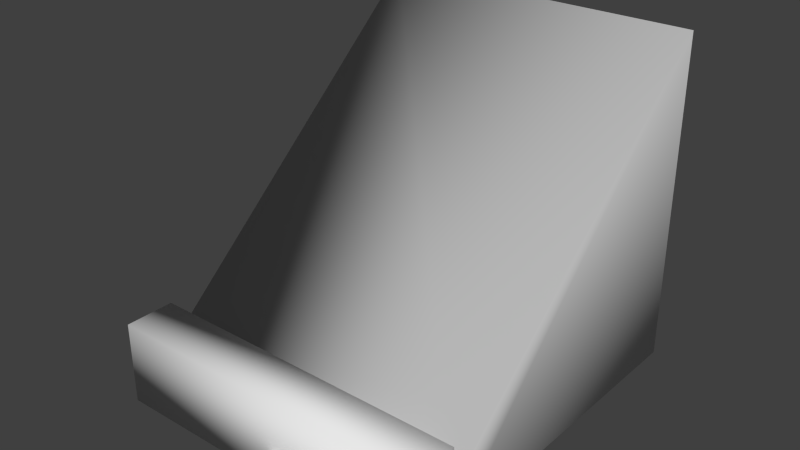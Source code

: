 # Source: REAct_Port.blend  (saved by Blender 2.76.0; exported with 4.5.12 LTS)
import bpy
from mathutils import Matrix  # noqa: F401  (used for matrix-valued properties, if any)

bpy.ops.wm.read_factory_settings(use_empty=True)
scene = bpy.context.scene
scene.name = 'Scene'

# ---- collections
col_collection_1 = bpy.data.collections.new('Collection 1'); scene.collection.children.link(col_collection_1)

# ---- materials (node trees are filled in below, after node groups)
mat_react_green = bpy.data.materials.new('REAct_Green')
mat_react_green.alpha_threshold = 0.0
mat_react_green.use_transparent_shadow = False
mat_react_green.roughness = 0.5
mat_react_yellow = bpy.data.materials.new('REAct_Yellow')
mat_react_yellow.alpha_threshold = 0.0
mat_react_yellow.use_transparent_shadow = False
mat_react_yellow.roughness = 0.5
mat_react_button = bpy.data.materials.new('REAct_Button')
mat_react_button.alpha_threshold = 0.0
mat_react_button.use_transparent_shadow = False
mat_react_button.roughness = 0.5
mat_react_body = bpy.data.materials.new('REAct_Body')
mat_react_body.alpha_threshold = 0.0
mat_react_body.use_transparent_shadow = False
mat_react_body.roughness = 0.5

# ---- material node trees

# ---- world
world_world = bpy.data.worlds.new('World'); scene.world = world_world
world_world.color = (0.05088, 0.05088, 0.05088)
world_world.use_sun_shadow = False
world_world.sun_shadow_jitter_overblur = 0.0
world_world.cycles.sampling_method = 'MANUAL'
world_world.cycles.sample_map_resolution = 256

# ---- meshes
me_cube_004 = bpy.data.meshes.new('Cube.004')
me_cube_004.from_pydata([(-1.448, -0.1016, 0.1477), (-1.448, -0.1016, 0.7477), (-1.448, 0.8984, 0.1477), (-1.448, 0.8984, 0.7477), (0.5523, -0.1016, 0.1477), (0.5523, -0.1016, 0.7477), (0.5523, 0.8984, 0.1477), (0.5523, 0.8984, 0.7477)], [], [(1, 3, 2, 0), (3, 7, 6, 2), (7, 5, 4, 6), (0, 2, 6, 4), (5, 7, 3, 1)])
me_cube_004.materials.append(mat_react_green)
me_cube_004.use_remesh_preserve_volume = False
me_cube_004.use_remesh_preserve_attributes = False
me_cube_004.use_mirror_vertex_groups = False
me_cube_004.update()
me_cube_003 = bpy.data.meshes.new('Cube.003')
me_cube_003.from_pydata([(-1.448, -0.1016, 0.1477), (-1.448, -0.1016, 0.7477), (-1.448, 0.8984, 0.1477), (-1.448, 0.8984, 0.7477), (0.5523, -0.1016, 0.1477), (0.5523, -0.1016, 0.7477), (0.5523, 0.8984, 0.1477), (0.5523, 0.8984, 0.7477)], [], [(1, 3, 2, 0), (3, 7, 6, 2), (7, 5, 4, 6), (0, 2, 6, 4), (5, 7, 3, 1)])
me_cube_003.materials.append(mat_react_yellow)
me_cube_003.use_remesh_preserve_volume = False
me_cube_003.use_remesh_preserve_attributes = False
me_cube_003.use_mirror_vertex_groups = False
me_cube_003.update()
me_cylinder = bpy.data.meshes.new('Cylinder')
me_cylinder.from_pydata([(8.941e-09, 1.2, -0.668), (8.941e-09, 1.2, 1.061), (0.8485, 0.8485, -0.668), (0.8485, 0.8485, 1.061), (1.2, -1.975e-08, -0.668), (1.2, -7.039e-08, 1.061), (0.8485, -0.8485, -0.668), (0.8485, -0.8485, 1.061), (-9.597e-08, -1.2, -0.668), (-9.597e-08, -1.2, 1.061), (-0.8485, -0.8485, -0.668), (-0.8485, -0.8485, 1.061), (-1.2, 4.701e-08, -0.668), (-1.2, -3.631e-09, 1.061), (-0.8485, 0.8485, -0.668), (-0.8485, 0.8485, 1.061)], [], [(0, 1, 3, 2), (2, 3, 5, 4), (4, 5, 7, 6), (6, 7, 9, 8), (8, 9, 11, 10), (10, 11, 13, 12), (14, 15, 1, 0), (12, 13, 15, 14), (0, 2, 4, 6, 8, 10, 12, 14)])
me_cylinder.polygons.foreach_set('use_smooth', [True] * 9)
me_cylinder.materials.append(mat_react_button)
me_cylinder.use_remesh_preserve_volume = False
me_cylinder.use_remesh_preserve_attributes = False
me_cylinder.use_mirror_vertex_groups = False
me_cylinder.update()
me_cube_002 = bpy.data.meshes.new('Cube.002')
me_cube_002.from_pydata([(-1.0, -1.0, -1.0), (-1.0, -1.0, -0.75), (-1.0, 1.0, -1.0), (-1.0, 1.0, 1.0), (1.0, -1.0, -1.0), (1.0, -1.0, -0.75), (1.0, 1.0, -1.0), (1.0, 1.0, 1.0), (-1.0, -1.0, -0.5), (1.0, -1.0, -0.5), (-1.0, -1.3, -0.5), (1.0, -1.3, -0.5), (-1.0, -1.3, -1.0), (1.0, -1.3, -1.0)], [], [(1, 3, 2, 0), (3, 7, 6, 2), (7, 5, 4, 6), (11, 10, 12, 13), (5, 7, 3, 1), (5, 1, 8, 9), (9, 8, 10, 11), (0, 4, 13, 12), (11, 13, 4, 9), (10, 8, 0, 12)])
me_cube_002.polygons.foreach_set('use_smooth', [True] * 10)
me_cube_002.materials.append(mat_react_body)
me_cube_002.use_remesh_preserve_volume = False
me_cube_002.use_remesh_preserve_attributes = False
me_cube_002.use_mirror_vertex_groups = False
me_cube_002.update()

# ---- objects
ob_cube_002 = bpy.data.objects.new('Cube.002', me_cube_004)
ob_cube_001 = bpy.data.objects.new('Cube.001', me_cube_003)
ob_cylinder = bpy.data.objects.new('Cylinder', me_cylinder)
ob_cube = bpy.data.objects.new('Cube', me_cube_002)

# ---- transforms, parenting, visibility, modifiers, constraints
ob_cube_002.location = (0.03, -0.25, 0.04)
ob_cube_002.scale = (-0.02234, -0.02234, -0.02234)
ob_cube_002.lineart.crease_threshold = 0.0
ob_cube_001.location = (0.08, -0.25, 0.04)
ob_cube_001.scale = (-0.02234, -0.02234, -0.02234)
ob_cube_001.lineart.crease_threshold = 0.0
ob_cylinder.location = (0.1492, -0.2596, 0.05047)
ob_cylinder.rotation_euler = (-1.571, -2.22e-16, 2.22e-16)
ob_cylinder.scale = (0.02422, 0.02422, 0.02422)
ob_cylinder.lineart.crease_threshold = 0.0
ob_cube.location = (0.0, 0.0, 0.2)
ob_cube.scale = (0.2, 0.2, 0.2)
ob_cube.lineart.crease_threshold = 0.0

# ---- collection membership
col_collection_1.objects.link(ob_cube_002)
col_collection_1.objects.link(ob_cube_001)
col_collection_1.objects.link(ob_cylinder)
col_collection_1.objects.link(ob_cube)

# ---- scene / render settings (as saved in the file)
scene.frame_start = 1; scene.frame_end = 250; scene.frame_set(1)
scene.render.engine = 'BLENDER_EEVEE_NEXT'
scene.render.resolution_percentage = 50
scene.render.dither_intensity = 0.0
scene.cycles.use_denoising = False
scene.cycles.samples = 10
scene.cycles.sampling_pattern = 'TABULATED_SOBOL'
scene.cycles.light_sampling_threshold = 0.0
scene.cycles.use_adaptive_sampling = False
scene.cycles.use_light_tree = False
scene.cycles.blur_glossy = 0.0
scene.cycles.pixel_filter_type = 'GAUSSIAN'
scene.cycles.sample_clamp_indirect = 0.0
scene.view_settings.view_transform = 'Standard'
bpy.context.view_layer.update()

# ---- added for rendering (the .blend has no active camera and no usable light): camera, sun
cam_auto = bpy.data.cameras.new('AutoCamera')
cam_auto.lens = 50.0
cam_auto.sensor_width = 36.0
cam_auto.clip_end = 1000.0
ob_auto_camera = bpy.data.objects.new('AutoCamera', cam_auto)
scene.collection.objects.link(ob_auto_camera)
ob_auto_camera.location = (0.683877, -0.858528, 0.747102)
ob_auto_camera.rotation_euler = (1.09748, -7.21219e-08, 0.694738)
scene.camera = ob_auto_camera
light_auto_sun = bpy.data.lights.new('AutoSun', 'SUN')
light_auto_sun.energy = 3.0
light_auto_sun.angle = 0.0523599
ob_auto_sun = bpy.data.objects.new('AutoSun', light_auto_sun)
scene.collection.objects.link(ob_auto_sun)
ob_auto_sun.rotation_euler = (0.872665, 0.174533, 0.523599)
bpy.context.view_layer.update()
